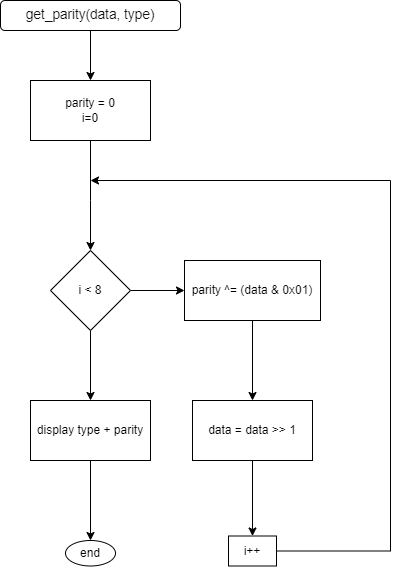

The diagram above was exported from draw.io. Its source (the exported page's mxGraphModel, read from the mxfile embedded in the PNG):
<mxGraphModel dx="1038" dy="539" grid="1" gridSize="10" guides="1" tooltips="1" connect="1" arrows="1" fold="1" page="1" pageScale="1" pageWidth="827" pageHeight="1169" math="0" shadow="0">
  <root>
    <mxCell id="0" />
    <mxCell id="1" parent="0" />
    <mxCell id="S6MY5vZ9UR1zy71ZgV03-3" value="" style="edgeStyle=orthogonalEdgeStyle;rounded=0;orthogonalLoop=1;jettySize=auto;html=1;" edge="1" parent="1" source="S6MY5vZ9UR1zy71ZgV03-1">
      <mxGeometry relative="1" as="geometry">
        <mxPoint x="420" y="190" as="targetPoint" />
      </mxGeometry>
    </mxCell>
    <mxCell id="S6MY5vZ9UR1zy71ZgV03-1" value="&lt;span style=&quot;color: rgb(14, 17, 22); font-size: 13.6px; text-align: left; background-color: rgb(255, 255, 255);&quot;&gt;get_parity(data, type)&lt;/span&gt;" style="rounded=1;whiteSpace=wrap;html=1;" vertex="1" parent="1">
      <mxGeometry x="330" y="110" width="180" height="30" as="geometry" />
    </mxCell>
    <mxCell id="S6MY5vZ9UR1zy71ZgV03-6" value="" style="edgeStyle=orthogonalEdgeStyle;rounded=0;orthogonalLoop=1;jettySize=auto;html=1;" edge="1" parent="1" source="S6MY5vZ9UR1zy71ZgV03-4" target="S6MY5vZ9UR1zy71ZgV03-5">
      <mxGeometry relative="1" as="geometry">
        <Array as="points">
          <mxPoint x="420" y="310" />
          <mxPoint x="420" y="310" />
        </Array>
      </mxGeometry>
    </mxCell>
    <mxCell id="S6MY5vZ9UR1zy71ZgV03-4" value="parity = 0&lt;br&gt;i=0" style="rounded=0;whiteSpace=wrap;html=1;" vertex="1" parent="1">
      <mxGeometry x="360" y="190" width="120" height="60" as="geometry" />
    </mxCell>
    <mxCell id="S6MY5vZ9UR1zy71ZgV03-8" value="" style="edgeStyle=orthogonalEdgeStyle;rounded=0;orthogonalLoop=1;jettySize=auto;html=1;" edge="1" parent="1" source="S6MY5vZ9UR1zy71ZgV03-5" target="S6MY5vZ9UR1zy71ZgV03-7">
      <mxGeometry relative="1" as="geometry" />
    </mxCell>
    <mxCell id="S6MY5vZ9UR1zy71ZgV03-20" value="" style="edgeStyle=orthogonalEdgeStyle;rounded=0;orthogonalLoop=1;jettySize=auto;html=1;" edge="1" parent="1" source="S6MY5vZ9UR1zy71ZgV03-5" target="S6MY5vZ9UR1zy71ZgV03-19">
      <mxGeometry relative="1" as="geometry" />
    </mxCell>
    <mxCell id="S6MY5vZ9UR1zy71ZgV03-5" value="i &amp;lt; 8" style="rhombus;whiteSpace=wrap;html=1;rounded=0;" vertex="1" parent="1">
      <mxGeometry x="380" y="360" width="80" height="80" as="geometry" />
    </mxCell>
    <mxCell id="S6MY5vZ9UR1zy71ZgV03-12" value="" style="edgeStyle=orthogonalEdgeStyle;rounded=0;orthogonalLoop=1;jettySize=auto;html=1;" edge="1" parent="1" source="S6MY5vZ9UR1zy71ZgV03-7" target="S6MY5vZ9UR1zy71ZgV03-11">
      <mxGeometry relative="1" as="geometry" />
    </mxCell>
    <mxCell id="S6MY5vZ9UR1zy71ZgV03-7" value="parity ^= (data &amp;amp; 0x01)" style="whiteSpace=wrap;html=1;rounded=0;" vertex="1" parent="1">
      <mxGeometry x="514" y="370" width="136" height="60" as="geometry" />
    </mxCell>
    <mxCell id="S6MY5vZ9UR1zy71ZgV03-14" value="" style="edgeStyle=orthogonalEdgeStyle;rounded=0;orthogonalLoop=1;jettySize=auto;html=1;" edge="1" parent="1" source="S6MY5vZ9UR1zy71ZgV03-11" target="S6MY5vZ9UR1zy71ZgV03-13">
      <mxGeometry relative="1" as="geometry" />
    </mxCell>
    <mxCell id="S6MY5vZ9UR1zy71ZgV03-11" value="data = data &amp;gt;&amp;gt; 1" style="whiteSpace=wrap;html=1;rounded=0;" vertex="1" parent="1">
      <mxGeometry x="522" y="510" width="120" height="60" as="geometry" />
    </mxCell>
    <mxCell id="S6MY5vZ9UR1zy71ZgV03-18" style="edgeStyle=orthogonalEdgeStyle;rounded=0;orthogonalLoop=1;jettySize=auto;html=1;" edge="1" parent="1" source="S6MY5vZ9UR1zy71ZgV03-13">
      <mxGeometry relative="1" as="geometry">
        <mxPoint x="420" y="290" as="targetPoint" />
        <Array as="points">
          <mxPoint x="720" y="661" />
          <mxPoint x="720" y="290" />
        </Array>
      </mxGeometry>
    </mxCell>
    <mxCell id="S6MY5vZ9UR1zy71ZgV03-13" value="i++" style="whiteSpace=wrap;html=1;rounded=0;" vertex="1" parent="1">
      <mxGeometry x="558" y="645.5" width="48" height="30" as="geometry" />
    </mxCell>
    <mxCell id="S6MY5vZ9UR1zy71ZgV03-22" value="" style="edgeStyle=orthogonalEdgeStyle;rounded=0;orthogonalLoop=1;jettySize=auto;html=1;" edge="1" parent="1" source="S6MY5vZ9UR1zy71ZgV03-19" target="S6MY5vZ9UR1zy71ZgV03-21">
      <mxGeometry relative="1" as="geometry" />
    </mxCell>
    <mxCell id="S6MY5vZ9UR1zy71ZgV03-19" value="display type + parity" style="whiteSpace=wrap;html=1;rounded=0;" vertex="1" parent="1">
      <mxGeometry x="360" y="510" width="120" height="60" as="geometry" />
    </mxCell>
    <mxCell id="S6MY5vZ9UR1zy71ZgV03-21" value="end" style="ellipse;whiteSpace=wrap;html=1;rounded=0;" vertex="1" parent="1">
      <mxGeometry x="395" y="650" width="50" height="25.5" as="geometry" />
    </mxCell>
  </root>
</mxGraphModel>